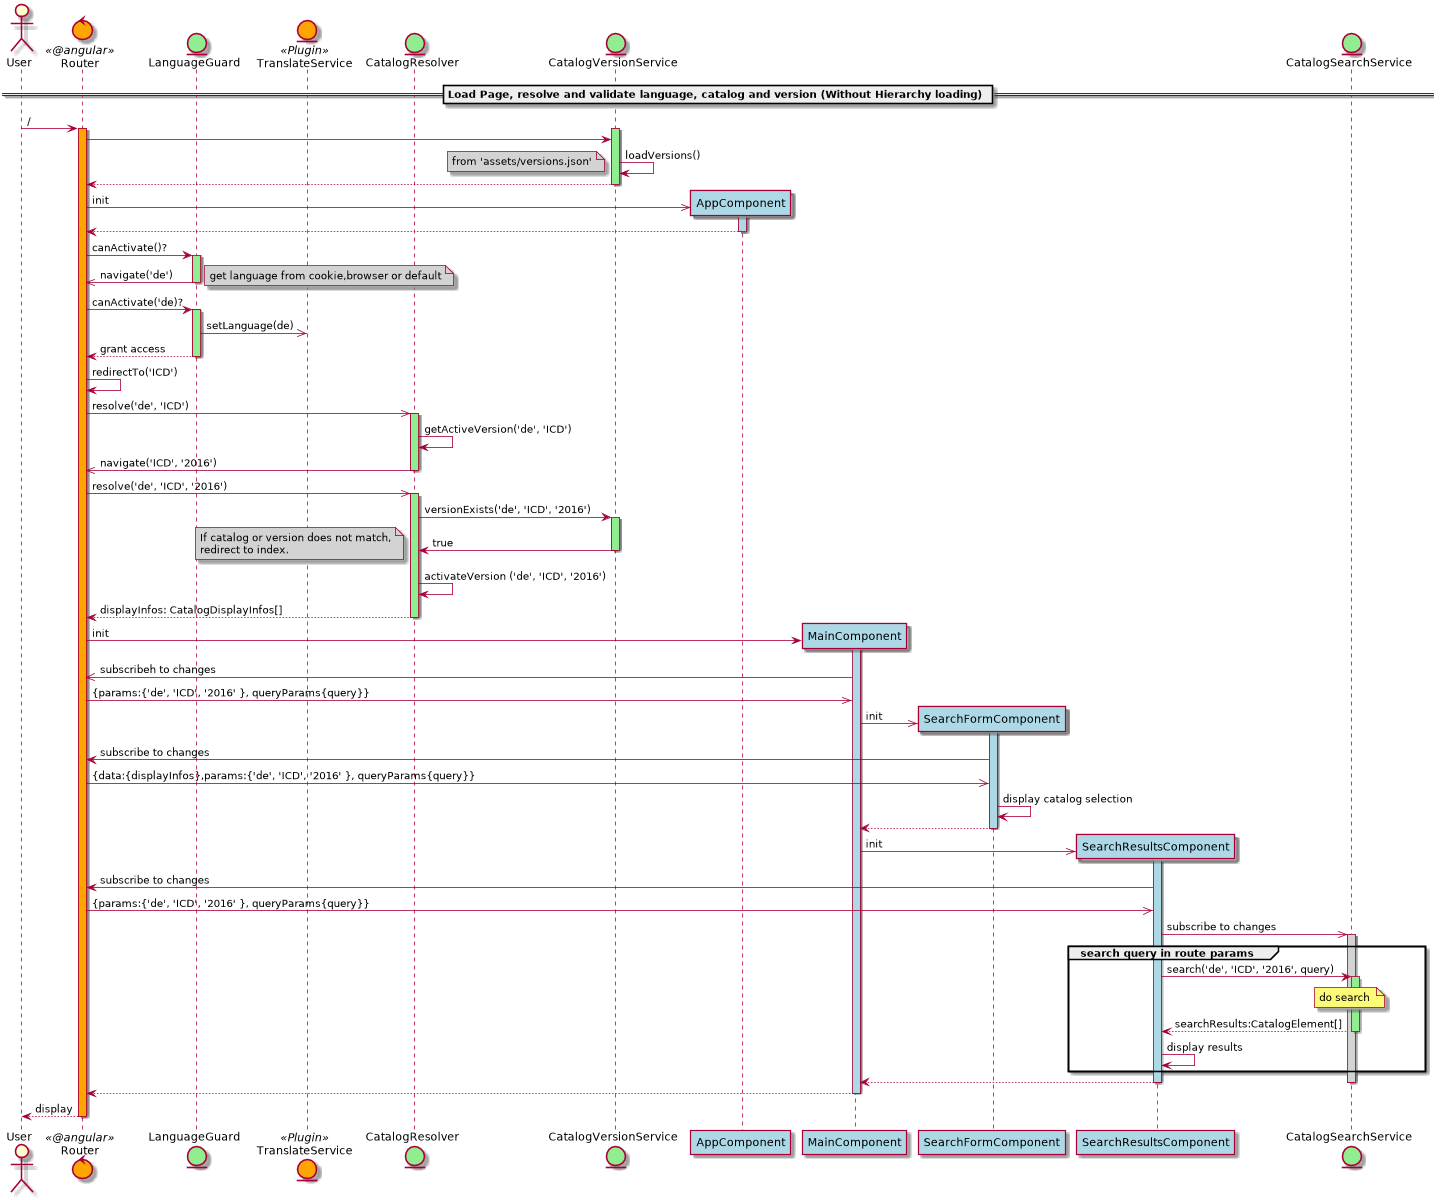

The diagram above was rendered by PlantUML. Its source (embedded in the PNG):
@startuml
actor User
control Router <<@angular>> #orange

entity LanguageGuard #lightgreen
entity TranslateService <<Plugin>> #orange
entity CatalogResolver #lightgreen
entity CatalogVersionService as VersionService #lightgreen
'database search.eonum <<REST API>> #orange
participant AppComponent #lightblue
participant MainComponent #lightblue
participant SearchFormComponent #lightblue
participant SearchResultsComponent as ResultsComp #lightblue
entity CatalogSearchService as SearchService #lightgreen

== Load Page, resolve and validate language, catalog and version (Without Hierarchy loading) ==

User -> Router: /
activate Router #orange

activate VersionService #lightgreen
Router -> VersionService
VersionService -> VersionService: loadVersions()
note left #lightgrey
    from 'assets/versions.json'
end note
VersionService --> Router
deactivate VersionService

create AppComponent
Router ->> AppComponent: init
activate AppComponent #lightblue
AppComponent --> Router
deactivate AppComponent

Router -> LanguageGuard: canActivate()?
activate LanguageGuard #lightgreen

LanguageGuard ->> Router: navigate('de')
note right #lightgrey
    get language from cookie,browser or default
end note
deactivate LanguageGuard

Router -> LanguageGuard: canActivate('de)?

activate LanguageGuard #lightgreen
LanguageGuard ->> TranslateService: setLanguage(de)
LanguageGuard --> Router: grant access
deactivate LanguageGuard

Router -> Router: redirectTo('ICD')
Router ->> CatalogResolver: resolve('de', 'ICD')

activate CatalogResolver #lightgreen
CatalogResolver -> CatalogResolver: getActiveVersion('de', 'ICD')
CatalogResolver ->> Router: navigate('ICD', '2016')
deactivate CatalogResolver

Router ->> CatalogResolver: resolve('de', 'ICD', '2016')

activate CatalogResolver #lightgreen
CatalogResolver -> VersionService: versionExists('de', 'ICD', '2016')
activate VersionService #lightgreen
VersionService -> CatalogResolver: true
deactivate VersionService

note left #lightgrey
    If catalog or version does not match,
    redirect to index.
end note

CatalogResolver -> CatalogResolver: activateVersion ('de', 'ICD', '2016')
CatalogResolver --> Router: displayInfos: CatalogDisplayInfos[]


deactivate CatalogResolver

create MainComponent
Router -> MainComponent: init
activate MainComponent #lightblue

MainComponent ->> Router: subscribeh to changes
Router ->> MainComponent: {params:{'de', 'ICD', '2016' }, queryParams{query}}

create SearchFormComponent
MainComponent ->> SearchFormComponent: init
activate SearchFormComponent #lightblue

SearchFormComponent -> Router: subscribe to changes
Router ->> SearchFormComponent: {data:{displayInfos},params:{'de', 'ICD', '2016' }, queryParams{query}}
SearchFormComponent -> SearchFormComponent: display catalog selection
SearchFormComponent --> MainComponent
deactivate SearchFormComponent

create ResultsComp
MainComponent ->> ResultsComp : init
activate ResultsComp  #lightblue

ResultsComp -> Router: subscribe to changes
Router ->> ResultsComp: {params:{'de', 'ICD', '2016' }, queryParams{query}}

ResultsComp  ->> SearchService: subscribe to changes
activate SearchService #lightgrey

group search query in route params

    ResultsComp  -> SearchService: search('de', 'ICD', '2016', query)
    activate SearchService #lightgreen

    note over SearchService
    do search 
    end note

    SearchService --> ResultsComp: searchResults:CatalogElement[]
    deactivate SearchService #lightgreen
    ResultsComp  -> ResultsComp : display results

end

ResultsComp --> MainComponent
deactivate ResultsComp

deactivate SearchService

MainComponent --> Router
deactivate MainComponent

Router --> User: display
deactivate Router



@enduml